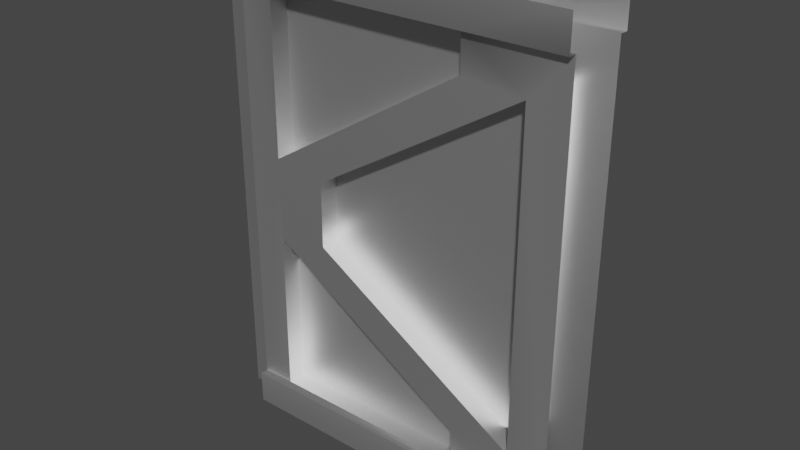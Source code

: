 # Source: ContDoorLeft.blend  (saved by Blender 2.83.19; exported with 4.5.12 LTS)
import bpy
from mathutils import Matrix  # noqa: F401  (used for matrix-valued properties, if any)

bpy.ops.wm.read_factory_settings(use_empty=True)
scene = bpy.context.scene
scene.name = 'Scene'

# ---- collections
col_collection = bpy.data.collections.new('Collection'); scene.collection.children.link(col_collection)

# ---- materials (node trees are filled in below, after node groups)
mat_material02 = bpy.data.materials.new('Material02')
mat_material02.use_transparent_shadow = False
mat_material02.roughness = 0.5528
mat_material02.specular_intensity = 1.0
mat_material02.metallic = 1.0

# ---- material node trees
mat_material02.use_nodes = True; mat_material02.node_tree.nodes.clear()
_N = mat_material02.node_tree.nodes; _L = mat_material02.node_tree.links
n0 = _N.new('ShaderNodeBsdfPrincipled'); n0.name = 'Principled BSDF'; n0.location = (10, 300)
n0.distribution = 'GGX'
n0.subsurface_method = 'BURLEY'
n0.inputs[1].default_value = 1.0
n0.inputs[2].default_value = 0.5528
n0.inputs[3].default_value = 1.45
n0.inputs[13].default_value = 1.0
n0.inputs[27].default_value = (0.0, 0.0, 0.0, 1.0)
n0.inputs[28].default_value = 1.0
n1 = _N.new('ShaderNodeOutputMaterial'); n1.name = 'Material Output'; n1.location = (300, 300)
n2 = _N.new('ShaderNodeNormalMap'); n2.name = 'Normal Map'; n2.location = (-300, -300)
n2.label = 'Normal/Map'
_L.new(n0.outputs[0], n1.inputs[0])
_L.new(n2.outputs[0], n0.inputs[5])
n1.is_active_output = True

# ---- world
world_world = bpy.data.worlds.new('World'); scene.world = world_world
world_world.use_nodes = True; world_world.node_tree.nodes.clear()
_N = world_world.node_tree.nodes; _L = world_world.node_tree.links
n0 = _N.new('ShaderNodeOutputWorld'); n0.name = 'World Output'; n0.location = (300, 300)
n1 = _N.new('ShaderNodeBackground'); n1.name = 'Background'; n1.location = (10, 300)
n1.inputs[0].default_value = (0.05088, 0.05088, 0.05088, 1.0)
_L.new(n1.outputs[0], n0.inputs[0])
n0.is_active_output = True
world_world.color = (0.05088, 0.05088, 0.05088)
world_world.use_sun_shadow = False
world_world.sun_shadow_jitter_overblur = 0.0

# ---- meshes
me_mesh = bpy.data.meshes.new('Mesh')
me_mesh.from_pydata([(1.67, 0.1571, 0.4267), (1.364, 0.1571, 0.2084), (1.868, 0.1571, 0.2057), (1.365, 0.1571, 2.281), (1.67, 0.1571, 2.063), (1.867, 0.1571, 2.281), (1.364, 0.1571, 0.398), (0.6022, 0.1571, 1.081), (0.3358, 0.1571, 1.036), (1.365, 0.1571, 2.092), (0.6021, 0.1571, 1.408), (0.3358, 0.1571, 1.453), (1.868, 0.198, 2.45), (1.365, 0.1977, 2.281), (1.868, 0.1977, 2.281), (0.1644, 0.198, 2.45), (0.1642, 0.1977, 2.281), (0.1639, 0.1973, 0.03907), (1.867, 0.1977, 0.2057), (0.1646, 0.1977, 0.2056), (1.868, 0.1973, 0.03958), (1.67, 0.05631, 2.063), (0.6022, 0.05631, 1.081), (1.67, 0.05631, 0.4267), (0.6021, 0.05631, 1.408), (0.3358, 0.05631, 2.281), (1.365, 0.05631, 2.092), (1.365, 0.05631, 2.281), (0.3358, 0.05631, 1.453), (1.364, 0.05631, 0.398), (0.3358, 0.05631, 0.2084), (1.364, 0.05631, 0.2084), (0.3358, 0.05631, 1.036), (0.3358, 0.1571, 2.281), (0.3358, 0.1571, 0.2084), (0.1643, 0.1571, 0.2053), (0.1653, 0.07717, 0.03904), (0.1655, 0.07788, 2.45), (0.1643, 0.1571, 2.281), (0.002846, 0.07719, 2.45), (0.002846, 0.07719, 0.03986), (0.07829, -6.495e-09, 0.03986), (0.07829, -3.991e-07, 2.45), (1.364, -0.1571, 0.2084), (1.67, -0.1571, 0.4267), (1.868, -0.1571, 0.2057), (1.67, -0.1571, 2.063), (1.365, -0.1571, 2.281), (1.867, -0.1571, 2.281), (1.365, -0.1571, 2.092), (0.6021, -0.1571, 1.408), (0.3358, -0.1571, 1.453), (1.364, -0.1571, 0.398), (0.6022, -0.1571, 1.081), (0.3358, -0.1571, 1.036), (0.1644, -0.198, 2.45), (1.365, -0.1977, 2.281), (0.1642, -0.1977, 2.281), (1.868, -0.198, 2.45), (1.868, -0.1977, 2.281), (1.867, -0.1977, 0.2057), (0.1639, -0.1973, 0.03907), (0.1646, -0.1977, 0.2056), (1.868, -0.1973, 0.03958), (0.6022, -0.05631, 1.081), (1.67, -0.05631, 2.063), (1.67, -0.05631, 0.4267), (0.6021, -0.05631, 1.408), (1.365, -0.05631, 2.092), (0.3358, -0.05631, 2.281), (1.365, -0.05631, 2.281), (0.3358, -0.05631, 1.453), (0.3358, -0.05631, 0.2084), (1.364, -0.05631, 0.398), (1.364, -0.05631, 0.2084), (0.3358, -0.05631, 1.036), (0.3358, -0.1571, 2.281), (0.3358, -0.1571, 0.2084), (0.1653, -0.07717, 0.03904), (0.1643, -0.1571, 0.2053), (0.1655, -0.07788, 2.45), (0.1643, -0.1571, 2.281), (0.002846, -0.07719, 2.45), (0.002846, -0.07719, 0.03986)], [], [(52, 43, 45, 44), (80, 78, 79, 81), (1, 6, 0, 2), (49, 51, 50, 46), (55, 57, 56, 58), (47, 49, 46, 48), (68, 70, 69, 71), (65, 66, 44, 46), (65, 46, 50, 67), (64, 67, 50, 53), (64, 53, 44, 66), (74, 72, 77, 43), (71, 51, 49, 68), (71, 69, 76, 51), (70, 68, 49, 47), (34, 8, 32, 30), (28, 11, 33, 25), (24, 10, 4, 21), (40, 41, 42, 39), (80, 81, 57, 55), (59, 56, 47, 48), (4, 5, 2, 0), (77, 54, 51, 79), (57, 76, 47, 56), (25, 33, 3, 27), (67, 64, 66, 65), (56, 59, 58), (16, 15, 12, 13), (80, 82, 83, 78), (24, 21, 23, 22), (28, 25, 27, 26), (22, 7, 10, 24), (32, 8, 6, 29), (20, 17, 19, 18), (1, 34, 30, 31), (26, 9, 11, 28), (72, 75, 54, 77), (3, 9, 26, 27), (29, 6, 1, 31), (74, 43, 52, 73), (37, 38, 35, 36), (37, 36, 40, 39), (8, 34, 35, 38), (77, 79, 62, 43), (81, 79, 51, 76), (35, 19, 17, 36), (11, 9, 4, 10), (54, 53, 50, 51), (12, 14, 13), (3, 33, 16, 13), (60, 62, 61, 63), (62, 79, 78, 61), (38, 33, 11, 8), (45, 48, 46, 44), (11, 10, 7, 8), (33, 38, 16), (60, 45, 43, 62), (3, 5, 4, 9), (54, 52, 44, 53), (6, 8, 7, 0), (15, 16, 38, 37), (32, 29, 31, 30), (23, 0, 7, 22), (75, 73, 52, 54), (21, 4, 0, 23), (75, 72, 74, 73), (18, 19, 1, 2), (14, 5, 3, 13), (57, 81, 76), (35, 34, 1, 19), (70, 47, 76, 69), (83, 82, 42, 41)])
me_mesh.polygons.foreach_set('use_smooth', [True] * 72)
_k = set([(0, 4), (0, 7), (0, 23), (1, 6), (1, 34), (3, 9), (3, 33), (4, 10), (6, 8), (7, 10), (8, 32), (8, 34), (9, 11), (11, 28), (11, 33), (16, 38), (19, 35), (21, 23), (21, 24), (22, 23), (22, 24), (25, 27), (25, 28), (26, 27), (26, 28), (29, 31), (29, 32), (30, 31), (30, 32), (35, 38), (41, 42), (43, 52), (43, 77), (44, 46), (44, 53), (44, 66), (46, 50), (47, 49), (47, 76), (49, 51), (50, 53), (51, 71), (51, 76), (52, 54), (54, 75), (54, 77), (57, 81), (62, 79), (64, 66), (64, 67), (65, 66), (65, 67), (68, 70), (68, 71), (69, 70), (69, 71), (72, 74), (72, 75), (73, 74), (73, 75), (79, 81)])
me_mesh.attributes.new('sharp_edge', 'BOOLEAN', 'EDGE').data.foreach_set('value', [ (min(e.vertices), max(e.vertices)) in _k for e in me_mesh.edges])
_uv = me_mesh.uv_layers.new(name='UVMap')
_uv.uv.foreach_set('vector', [0.337, -0.7272, 0.3367, -0.767, 0.4407, -0.7672, 0.4002, -0.7212, 0.06586, -0.2909, 0.06572, -0.813, 0.08209, -0.7769, 0.08209, -0.3277, 0.3367, -0.767, 0.337, -0.7272, 0.4002, -0.7212, 0.4407, -0.7672, 0.337, -0.3764, 0.1239, -0.5087, 0.179, -0.5181, 0.4001, -0.3824, 0.09045, -0.291, 0.08981, -0.3276, 0.3364, -0.3275, 0.4393, -0.291, 0.3368, -0.3368, 0.337, -0.3764, 0.4001, -0.3824, 0.4405, -0.3368, 0.3142, -0.3779, 0.3142, -0.3451, 0.1354, -0.3451, 0.1354, -0.4889, 0.7316, -0.9436, 0.9886, -0.9436, 0.9886, -0.9278, 0.7316, -0.9278, 0.7316, -0.9436, 0.7316, -0.9278, 0.5841, -0.9278, 0.5841, -0.9436, 0.5328, -0.9436, 0.5841, -0.9436, 0.5841, -0.9278, 0.5328, -0.9278, 0.5328, -0.9436, 0.5328, -0.9278, 0.3824, -0.9278, 0.3824, -0.9436, 0.6858, -0.9169, 0.8415, -0.9169, 0.8415, -0.9017, 0.6858, -0.9017, 0.5376, -0.8909, 0.5376, -0.8756, 0.6574, -0.8756, 0.6574, -0.8909, 0.9884, -0.8909, 0.8422, -0.8909, 0.8422, -0.8756, 0.9884, -0.8756, 0.6861, -0.8909, 0.6574, -0.8909, 0.6574, -0.8756, 0.6861, -0.8756, 0.8415, -0.9017, 0.9875, -0.9017, 0.9875, -0.9169, 0.8415, -0.9169, 0.9884, -0.8909, 0.9884, -0.8756, 0.8422, -0.8756, 0.8422, -0.8909, 0.5841, -0.9436, 0.5841, -0.9278, 0.7316, -0.9278, 0.7316, -0.9436, 0.03052, -0.813, 0.01379, -0.813, 0.01389, -0.2908, 0.03062, -0.2908, 0.06586, -0.2909, 0.08209, -0.3277, 0.08981, -0.3276, 0.09045, -0.291, 0.4397, -0.3275, 0.3364, -0.3275, 0.3368, -0.3368, 0.4405, -0.3368, 0.4001, -0.3824, 0.4405, -0.3368, 0.4407, -0.7672, 0.4002, -0.7212, 0.1243, -0.7672, 0.1239, -0.5952, 0.1239, -0.5087, 0.08892, -0.7676, 0.08981, -0.3276, 0.1242, -0.3369, 0.3368, -0.3368, 0.3364, -0.3275, 0.8422, -0.8909, 0.8422, -0.8756, 0.6861, -0.8756, 0.6861, -0.8909, 0.1976, -0.5215, 0.1976, -0.5795, 0.3871, -0.6957, 0.3871, -0.4053, 0.3364, -0.3275, 0.4397, -0.3275, 0.4393, -0.291, 0.08981, -0.3276, 0.09045, -0.291, 0.4393, -0.291, 0.3364, -0.3275, 0.06586, -0.2909, 0.03062, -0.2908, 0.03052, -0.813, 0.06572, -0.813, 0.1976, -0.5215, 0.3871, -0.4053, 0.3871, -0.6957, 0.1976, -0.5795, 0.1354, -0.4889, 0.1354, -0.3451, 0.3142, -0.3451, 0.3142, -0.3779, 0.5328, -0.9436, 0.5328, -0.9278, 0.5841, -0.9278, 0.5841, -0.9436, 0.5375, -0.9169, 0.5375, -0.9017, 0.657, -0.9017, 0.657, -0.9169, 0.4392, -0.8122, 0.09032, -0.8128, 0.08991, -0.7768, 0.4396, -0.7763, 0.6858, -0.9017, 0.8415, -0.9017, 0.8415, -0.9169, 0.6858, -0.9169, 0.6574, -0.8909, 0.6574, -0.8756, 0.5376, -0.8756, 0.5376, -0.8909, 0.8415, -0.9169, 0.9875, -0.9169, 0.9875, -0.9017, 0.8415, -0.9017, 0.6861, -0.8756, 0.6574, -0.8756, 0.6574, -0.8909, 0.6861, -0.8909, 0.657, -0.9169, 0.657, -0.9017, 0.6858, -0.9017, 0.6858, -0.9169, 0.6858, -0.9169, 0.6858, -0.9017, 0.657, -0.9017, 0.657, -0.9169, 0.06586, -0.2909, 0.08209, -0.3277, 0.08209, -0.7769, 0.06572, -0.813, 0.06586, -0.2909, 0.06572, -0.813, 0.03052, -0.813, 0.03062, -0.2908, 0.1239, -0.5952, 0.1243, -0.7672, 0.08892, -0.7676, 0.08877, -0.3369, 0.1243, -0.7672, 0.08892, -0.7676, 0.08991, -0.7768, 0.3367, -0.767, 0.08877, -0.3369, 0.08892, -0.7676, 0.1239, -0.5087, 0.1242, -0.3369, 0.08209, -0.7769, 0.08991, -0.7768, 0.09032, -0.8128, 0.06572, -0.813, 0.1239, -0.5087, 0.337, -0.3764, 0.4001, -0.3824, 0.179, -0.5181, 0.1239, -0.5952, 0.1791, -0.5857, 0.179, -0.5181, 0.1239, -0.5087, 0.4393, -0.291, 0.4397, -0.3275, 0.3364, -0.3275, 0.3368, -0.3368, 0.1242, -0.3369, 0.08981, -0.3276, 0.3364, -0.3275, 0.4396, -0.7763, 0.08991, -0.7768, 0.09032, -0.8128, 0.4392, -0.8122, 0.08991, -0.7768, 0.08209, -0.7769, 0.06572, -0.813, 0.09032, -0.8128, 0.08877, -0.3369, 0.1242, -0.3369, 0.1239, -0.5087, 0.1239, -0.5952, 0.4407, -0.7672, 0.4405, -0.3368, 0.4001, -0.3824, 0.4002, -0.7212, 0.1239, -0.5087, 0.179, -0.5181, 0.1791, -0.5857, 0.1239, -0.5952, 0.1242, -0.3369, 0.08877, -0.3369, 0.08981, -0.3276, 0.4396, -0.7763, 0.4407, -0.7672, 0.3367, -0.767, 0.08991, -0.7768, 0.3368, -0.3368, 0.4405, -0.3368, 0.4001, -0.3824, 0.337, -0.3764, 0.1239, -0.5952, 0.337, -0.7272, 0.4002, -0.7212, 0.1791, -0.5857, 0.337, -0.7272, 0.1239, -0.5952, 0.1791, -0.5857, 0.4002, -0.7212, 0.09045, -0.291, 0.08981, -0.3276, 0.08209, -0.3277, 0.06586, -0.2909, 0.134, -0.6121, 0.3165, -0.7253, 0.3165, -0.759, 0.134, -0.759, 0.3824, -0.9436, 0.3824, -0.9278, 0.5328, -0.9278, 0.5328, -0.9436, 0.5375, -0.9169, 0.657, -0.9169, 0.657, -0.9017, 0.5375, -0.9017, 0.7316, -0.9436, 0.7316, -0.9278, 0.9886, -0.9278, 0.9886, -0.9436, 0.134, -0.6121, 0.134, -0.759, 0.3165, -0.759, 0.3165, -0.7253, 0.4396, -0.7763, 0.08991, -0.7768, 0.3367, -0.767, 0.4407, -0.7672, 0.4397, -0.3275, 0.4405, -0.3368, 0.3368, -0.3368, 0.3364, -0.3275, 0.08981, -0.3276, 0.08877, -0.3369, 0.1242, -0.3369, 0.08892, -0.7676, 0.1243, -0.7672, 0.3367, -0.767, 0.08991, -0.7768, 0.6861, -0.8909, 0.6861, -0.8756, 0.8422, -0.8756, 0.8422, -0.8909, 0.03052, -0.813, 0.03062, -0.2908, 0.01389, -0.2908, 0.01379, -0.813])
me_mesh.materials.append(mat_material02)
me_mesh.use_remesh_fix_poles = True
me_mesh.use_remesh_preserve_attributes = False
me_mesh.use_mirror_vertex_groups = False
me_mesh.update()
me_mesh.normals_split_custom_set([tuple(v) for v in zip(*[iter([-2.044e-08, -1.0, -2.793e-07, -8.526e-05, -0.7866, 0.6175, 7.521e-05, -0.9952, 0.09825, 8.333e-09, -1.0, -2.008e-07, -0.4441, -0.896, -4.023e-05, -0.4437, -0.8962, 0.0003288, -0.9999, 0.01305, 0.0001098, -0.9999, 0.01312, 0.0002143, -8.507e-05, 0.7866, 0.6175, 2.135e-08, 1.0, 1.905e-07, 9.877e-09, 1.0, 1.729e-07, -0.004772, 0.9951, 0.09827, -3.749e-10, -1.0, -1.334e-07, -4.682e-09, -1.0, -1.568e-07, 1.692e-09, -1.0, -1.404e-07, 1.479e-08, -1.0, -1.491e-07, -0.05539, -0.9985, -0.001091, -0.05428, -0.9791, -0.1959, -6.068e-05, -0.9746, -0.2237, -5.581e-07, -1.0, -0.001257, -7.009e-05, -0.7856, -0.6188, -3.749e-10, -1.0, -1.334e-07, 1.479e-08, -1.0, -1.491e-07, -1.555e-05, -0.999, -0.0452, 2.293e-09, -1.0, -1.78e-07, 2.293e-09, -1.0, -1.78e-07, 2.293e-09, -1.0, -1.78e-07, 2.293e-09, -1.0, -1.78e-07, -0.6767, -2.107e-06, -0.7362, -1.0, -1.445e-06, 0.0, -1.0, -1.445e-06, 0.0, -0.6767, -7.843e-07, -0.7362, -0.6767, -2.107e-06, -0.7362, -0.6767, -7.843e-07, -0.7362, 0.6768, 4.893e-08, -0.7362, 0.6768, 0.0001077, -0.7362, 0.6768, 0.0001346, 0.7362, 0.6768, 0.0001077, -0.7362, 0.6768, 4.893e-08, -0.7362, 0.6767, 0.000195, 0.7362, 0.6768, 0.0001346, 0.7362, 0.6767, 0.000195, 0.7362, 0.5228, 0.0003027, 0.8524, 0.5228, 0.0003027, 0.8524, -0.1814, 0.0008194, 0.9834, 0.6271, -1.18e-07, 0.7789, 0.6271, 3.997e-06, 0.7789, -0.1814, -2.56e-07, 0.9834, -0.5273, 0.0, 0.8497, -0.5273, 0.0, 0.8497, -0.6267, -6.783e-08, 0.7793, -0.6267, 0.0001441, 0.7793, 1.0, 0.0, 0.0, 0.6266, -0.0001035, -0.7793, 0.6266, 2.473e-08, -0.7793, 1.0, 0.0, 0.0, -0.1806, 1.425e-07, -0.9836, -0.6267, 0.0001441, 0.7793, -0.6267, -6.783e-08, 0.7793, -0.1806, -0.0002723, -0.9836, 0.6271, -1.146e-07, 0.7789, 1.0, 0.0, 0.0, 1.0, 0.0, 0.0, 0.6271, -3.719e-05, 0.7789, 1.0, 0.0, 0.0, 1.0, 0.0, 0.0, 0.6266, -0.0001035, -0.7793, 0.6266, 2.473e-08, -0.7793, 0.6768, 6.522e-08, -0.7362, 0.6768, 0.0001077, -0.7362, -0.6767, 3.705e-07, -0.7362, -0.6767, 2.125e-07, -0.7362, -0.6647, 0.7471, -0.0001848, -0.7152, -0.699, -1.146e-07, -0.7152, -0.699, -1.146e-07, -0.6646, 0.7472, 0.002238, -0.4441, -0.896, -4.023e-05, -0.9999, 0.01312, 0.0002143, -0.05428, -0.9791, -0.1959, -0.05539, -0.9985, -0.001091, -0.0005067, -0.901, -0.4338, -6.068e-05, -0.9746, -0.2237, -7.009e-05, -0.7856, -0.6188, -1.555e-05, -0.999, -0.0452, 2.416e-09, 1.0, 1.386e-07, -8.62e-05, 0.999, -0.0452, -0.004772, 0.9951, 0.09827, 9.877e-09, 1.0, 1.729e-07, -0.0005996, -0.9756, 0.2197, 1.418e-08, -1.0, -1.899e-07, -4.682e-09, -1.0, -1.568e-07, 0.005592, -0.9977, 0.06808, -0.05428, -0.9791, -0.1959, 6.867e-05, -0.9813, -0.1924, -7.009e-05, -0.7856, -0.6188, -6.068e-05, -0.9746, -0.2237, 0.6266, 2.473e-08, -0.7793, 0.6266, -0.0001035, -0.7793, -0.1806, 1.267e-07, -0.9836, -0.1806, -0.0002723, -0.9836, 1.748e-09, -1.0, -1.671e-07, 1.748e-09, -1.0, -1.671e-07, 1.748e-09, -1.0, -1.671e-07, 1.748e-09, -1.0, -1.671e-07, -6.068e-05, -0.9746, -0.2237, -0.0005067, -0.901, -0.4338, -5.581e-07, -1.0, -0.001257, -0.05428, 0.9791, -0.1959, -0.05539, 0.9985, 0.001156, -5.592e-07, 1.0, -0.001257, 8.407e-06, 0.9746, -0.2237, -0.4441, -0.896, -4.023e-05, -0.6646, -0.7472, -0.0002481, -0.6647, -0.7471, -0.005918, -0.4437, -0.8962, 0.0003288, -3.601e-12, 1.0, 1.707e-07, -3.601e-12, 1.0, 1.707e-07, -3.601e-12, 1.0, 1.707e-07, -3.601e-12, 1.0, 1.707e-07, -2.293e-09, 1.0, 1.596e-07, -2.293e-09, 1.0, 1.596e-07, -2.293e-09, 1.0, 1.596e-07, -2.293e-09, 1.0, 1.596e-07, 0.6768, -0.0001949, 0.7362, 0.6767, -0.0001344, 0.7362, 0.6768, 0.0001077, -0.7362, 0.6768, 6.522e-08, -0.7362, -0.5273, -1.553e-07, -0.8497, -0.5273, -1.553e-07, -0.8497, -0.6271, 4.064e-07, -0.7789, -0.6271, 5.956e-07, -0.7789, 4.886e-07, 1.0, -0.002667, -0.04718, 0.9989, -0.002549, -0.04536, 0.9717, 0.2318, 0.001829, 0.9883, 0.1525, -0.1814, -4.016e-06, 0.9834, 0.6271, -1.146e-07, 0.7789, 0.6271, -3.719e-05, 0.7789, -0.1814, 4.046e-08, 0.9834, -0.6267, -7.631e-08, 0.7793, -0.6267, 0.0003605, 0.7793, -0.5273, 0.0, 0.8497, -0.5273, 0.0, 0.8497, 0.6271, -1.18e-07, 0.7789, 1.0, 0.0, 0.0, 1.0, 0.0, 0.0, 0.6271, 3.997e-06, 0.7789, -0.1806, 1.267e-07, -0.9836, -0.6267, 0.0003605, 0.7793, -0.6267, -7.631e-08, 0.7793, -0.1806, -0.0002723, -0.9836, -0.6271, 5.956e-07, -0.7789, -0.6271, 4.064e-07, -0.7789, -0.1814, -4.016e-06, 0.9834, -0.1814, 4.046e-08, 0.9834, -0.1814, 0.0008194, 0.9834, -0.1814, -2.56e-07, 0.9834, -0.6271, 0.0002736, -0.7789, -0.6271, -1.653e-07, -0.7789, -0.4441, 0.896, 0.001807, -0.9999, -0.01308, 0.0002321, -0.9999, -0.01314, 9.784e-05, -0.4437, 0.8962, -7.847e-05, -0.4441, 0.896, 0.001807, -0.4437, 0.8962, -7.847e-05, -0.6647, 0.7471, -0.0001848, -0.6646, 0.7472, 0.002238, -2.479e-08, 1.0, 1.674e-07, -0.0002887, 0.9953, 0.09685, -0.0002564, 0.9953, 0.09684, -0.002862, 0.9999, -0.009779, -0.0005996, -0.9756, 0.2197, 0.005592, -0.9977, 0.06808, -0.04536, -0.9717, 0.2318, -8.526e-05, -0.7866, 0.6175, 2.725e-05, -0.9999, -0.01396, 0.005592, -0.9977, 0.06808, -4.682e-09, -1.0, -1.568e-07, 6.867e-05, -0.9813, -0.1924, -0.9999, -0.01314, 9.784e-05, -0.04536, 0.9717, 0.2318, -0.04718, 0.9989, -0.002549, -0.4437, 0.8962, -7.847e-05, 1.522e-08, 1.0, 1.632e-07, 3.749e-10, 1.0, 9.35e-08, 2.416e-09, 1.0, 1.386e-07, -1.692e-09, 1.0, 1.173e-07, 1.418e-08, -1.0, -1.899e-07, -1.502e-08, -1.0, -2.568e-07, 1.692e-09, -1.0, -1.404e-07, -4.682e-09, -1.0, -1.568e-07, -5.592e-07, 1.0, -0.001257, -0.0002531, 0.901, -0.4338, 8.407e-06, 0.9746, -0.2237, -7.072e-05, 0.7856, -0.6188, 0.000151, 0.9094, -0.4159, -0.05428, 0.9791, -0.1959, 8.407e-06, 0.9746, -0.2237, 0.0001759, -0.9883, 0.1525, -0.04536, -0.9717, 0.2318, -0.04718, -0.9989, -0.001541, 4.887e-07, -1.0, -0.002667, -0.04536, -0.9717, 0.2318, -0.9999, 0.01305, 0.0001098, -0.4437, -0.8962, 0.0003288, -0.04718, -0.9989, -0.001541, -0.002862, 0.9999, -0.009779, 0.000151, 0.9094, -0.4159, 1.522e-08, 1.0, 1.632e-07, -2.479e-08, 1.0, 1.674e-07, 7.521e-05, -0.9952, 0.09825, -1.555e-05, -0.999, -0.0452, 1.479e-08, -1.0, -1.491e-07, 8.333e-09, -1.0, -2.008e-07, 1.522e-08, 1.0, 1.632e-07, -1.692e-09, 1.0, 1.173e-07, 1.502e-08, 1.0, 1.949e-07, -2.479e-08, 1.0, 1.674e-07, 0.000151, 0.9094, -0.4159, -0.002862, 0.9999, -0.009779, -0.05428, 0.9791, -0.1959, 0.0001759, -0.9883, 0.1525, 7.521e-05, -0.9952, 0.09825, -8.526e-05, -0.7866, 0.6175, -0.04536, -0.9717, 0.2318, -7.072e-05, 0.7856, -0.6188, -8.62e-05, 0.999, -0.0452, 2.416e-09, 1.0, 1.386e-07, 3.749e-10, 1.0, 9.35e-08, 1.418e-08, -1.0, -1.899e-07, -2.044e-08, -1.0, -2.793e-07, 8.333e-09, -1.0, -2.008e-07, -1.502e-08, -1.0, -2.568e-07, 2.135e-08, 1.0, 1.905e-07, -2.479e-08, 1.0, 1.674e-07, 1.502e-08, 1.0, 1.949e-07, 9.877e-09, 1.0, 1.729e-07, -0.05539, 0.9985, 0.001156, -0.05428, 0.9791, -0.1959, -0.9999, -0.01308, 0.0002321, -0.4441, 0.896, 0.001807, -1.406e-09, 1.0, 1.709e-07, -1.406e-09, 1.0, 1.709e-07, -1.406e-09, 1.0, 1.709e-07, -1.406e-09, 1.0, 1.709e-07, 0.5228, -0.0003024, 0.8524, 0.5228, -0.0003024, 0.8524, 0.6767, -0.0001344, 0.7362, 0.6768, -0.0001949, 0.7362, -0.5273, 0.0, -0.8497, -0.6271, -1.653e-07, -0.7789, -0.6271, 0.0002736, -0.7789, -0.5273, 0.0, -0.8497, -0.6767, 2.125e-07, -0.7362, -0.6767, 3.705e-07, -0.7362, -1.0, 3.017e-07, 0.0, -1.0, 3.017e-07, 0.0, 1.406e-09, -1.0, -1.664e-07, 1.406e-09, -1.0, -1.664e-07, 1.406e-09, -1.0, -1.664e-07, 1.406e-09, -1.0, -1.664e-07, 0.001829, 0.9883, 0.1525, -0.04536, 0.9717, 0.2318, -8.507e-05, 0.7866, 0.6175, -0.004772, 0.9951, 0.09827, -0.0002531, 0.901, -0.4338, -8.62e-05, 0.999, -0.0452, -7.072e-05, 0.7856, -0.6188, 8.407e-06, 0.9746, -0.2237, -0.05428, -0.9791, -0.1959, 2.725e-05, -0.9999, -0.01396, 6.867e-05, -0.9813, -0.1924, -0.0002564, 0.9953, 0.09684, -0.0002887, 0.9953, 0.09685, -8.507e-05, 0.7866, 0.6175, -0.04536, 0.9717, 0.2318, -0.1806, 1.425e-07, -0.9836, -0.1806, -0.0002723, -0.9836, 0.6266, 2.473e-08, -0.7793, 0.6266, -0.0001035, -0.7793, -0.6647, -0.7471, -0.005918, -0.6646, -0.7472, -0.0002481, -0.7152, 0.699, 1.146e-07, -0.7152, 0.699, 1.146e-07])] * 3)])

# ---- objects
ob_contdoorleftmesh = bpy.data.objects.new('ContDoorLeftMesh', me_mesh)

# ---- transforms, parenting, visibility, modifiers, constraints
ob_contdoorleftmesh.location = (0.0, 0.0, 0.0)
ob_contdoorleftmesh.color = (0.8, 0.8, 0.8, 1.0)
ob_contdoorleftmesh.lineart.crease_threshold = 0.0

# ---- collection membership
col_collection.objects.link(ob_contdoorleftmesh)

# ---- scene / render settings (as saved in the file)
scene.frame_start = 1; scene.frame_end = 250; scene.frame_set(1)
scene.render.engine = 'BLENDER_EEVEE_NEXT'
scene.render.fps = 25
scene.cycles.use_denoising = False
scene.cycles.samples = 128
scene.cycles.sampling_pattern = 'TABULATED_SOBOL'
scene.cycles.use_adaptive_sampling = False
scene.cycles.use_light_tree = False
scene.view_settings.view_transform = 'Filmic'
bpy.context.view_layer.update()

# ---- added for rendering (the .blend has no active camera and no usable light): camera, sun
cam_auto = bpy.data.cameras.new('AutoCamera')
cam_auto.lens = 50.0
cam_auto.sensor_width = 36.0
cam_auto.clip_end = 1000.0
ob_auto_camera = bpy.data.objects.new('AutoCamera', cam_auto)
scene.collection.objects.link(ob_auto_camera)
ob_auto_camera.location = (3.77963, -3.41298, 3.51993)
ob_auto_camera.rotation_euler = (1.09748, -7.21219e-08, 0.694738)
scene.camera = ob_auto_camera
light_auto_sun = bpy.data.lights.new('AutoSun', 'SUN')
light_auto_sun.energy = 3.0
light_auto_sun.angle = 0.0523599
ob_auto_sun = bpy.data.objects.new('AutoSun', light_auto_sun)
scene.collection.objects.link(ob_auto_sun)
ob_auto_sun.rotation_euler = (0.872665, 0.174533, 0.523599)
bpy.context.view_layer.update()
